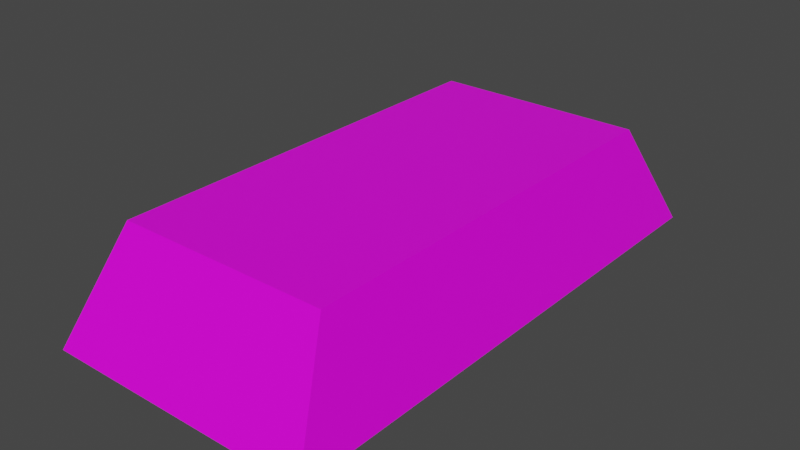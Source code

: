 # Source: altar.blend  (saved by Blender 3.1.7; exported with 4.5.12 LTS)
import bpy
from mathutils import Matrix  # noqa: F401  (used for matrix-valued properties, if any)

bpy.ops.wm.read_factory_settings(use_empty=True)
scene = bpy.context.scene
scene.name = 'Scene'

# ---- collections
col_collection = bpy.data.collections.new('Collection'); scene.collection.children.link(col_collection)

# ---- images (referenced by path relative to the original .blend; pixels are not part of the script)
import os
ASSET_DIR = os.environ.get("B2B_ASSET_DIR", "")  # directory of the original .blend (textures are referenced by path, not embedded)
HERE = os.path.dirname(os.path.abspath(__file__))  # packed textures are extracted next to this script under _unpacked/

def load_image(name, relpath, width, height, colorspace="sRGB"):
    """Load a texture the original file referenced (path relative to the .blend, or extracted next to this script)."""
    p = next((c for c in (os.path.join(HERE, relpath), os.path.join(ASSET_DIR, relpath)) if relpath and os.path.exists(c)), "")
    if p:
        img = bpy.data.images.load(p, check_existing=True)
        img.name = name
    else:  # same state as the original file: an image datablock whose file is absent (Cycles renders it pink)
        img = bpy.data.images.new(name, width, height)
        img.source = "FILE"
        img.filepath = "//" + (relpath or name)
    img.colorspace_settings.name = colorspace
    return img
img_tempeltexture_png = load_image('tempeltexture.png', 'tempeltexture.png', 1024, 1024, 'sRGB')

# ---- materials (node trees are filled in below, after node groups)
mat_material = bpy.data.materials.new('Material')
mat_material.alpha_threshold = 0.0
mat_material.use_transparent_shadow = False
mat_material.line_color = (0.0, 0.0, 0.0, 1.0)

# ---- material node trees
mat_material.use_nodes = True; mat_material.node_tree.nodes.clear()
_N = mat_material.node_tree.nodes; _L = mat_material.node_tree.links
n0 = _N.new('ShaderNodeOutputMaterial'); n0.name = 'Material Output'; n0.location = (300, 300)
n1 = _N.new('ShaderNodeBsdfPrincipled'); n1.name = 'Principled BSDF'; n1.location = (10, 300)
n1.distribution = 'GGX'
n1.subsurface_method = 'RANDOM_WALK_SKIN'
n1.inputs[2].default_value = 0.4
n1.inputs[3].default_value = 1.45
n1.inputs[27].default_value = (0.0, 0.0, 0.0, 1.0)
n1.inputs[28].default_value = 1.0
n2 = _N.new('ShaderNodeTexImage'); n2.name = 'Image Texture'; n2.location = (-280, 260)
n2.image = img_tempeltexture_png
_L.new(n1.outputs[0], n0.inputs[0])
_L.new(n2.outputs[0], n1.inputs[0])
n0.is_active_output = True

# ---- world
world_world = bpy.data.worlds.new('World'); scene.world = world_world
world_world.use_nodes = True; world_world.node_tree.nodes.clear()
_N = world_world.node_tree.nodes; _L = world_world.node_tree.links
n0 = _N.new('ShaderNodeOutputWorld'); n0.name = 'World Output'; n0.location = (300, 300)
n1 = _N.new('ShaderNodeBackground'); n1.name = 'Background'; n1.location = (10, 300)
n1.inputs[0].default_value = (0.05088, 0.05088, 0.05088, 1.0)
_L.new(n1.outputs[0], n0.inputs[0])
n0.is_active_output = True
world_world.color = (0.05088, 0.05088, 0.05088)
world_world.use_sun_shadow = False
world_world.sun_shadow_jitter_overblur = 0.0

# ---- meshes
me_cube = bpy.data.meshes.new('Cube')
me_cube.from_pydata([(1.0, 1.0, 1.0), (1.271, 1.271, 0.0), (1.0, -1.0, 1.0), (1.271, -1.271, 0.0), (-1.0, 1.0, 1.0), (-1.271, 1.271, 0.0), (-1.0, -1.0, 1.0), (-1.271, -1.271, 0.0)], [], [(0, 4, 6, 2), (3, 2, 6, 7), (7, 6, 4, 5), (5, 1, 3, 7), (1, 0, 2, 3), (5, 4, 0, 1)])
_uv = me_cube.uv_layers.new(name='UVMap')
_uv.uv.foreach_set('vector', [0.5978, 0.5661, 0.6507, 0.5661, 0.6507, 0.619, 0.5978, 0.619, 0.6061, 0.5616, 0.6445, 0.5616, 0.6445, 0.6, 0.6061, 0.6, 0.6138, 0.4051, 0.6367, 0.4051, 0.6367, 0.4711, 0.6138, 0.4711, 0.6035, 0.534, 0.6419, 0.534, 0.6419, 0.5724, 0.6035, 0.5724, 0.6138, 0.5371, 0.6367, 0.5371, 0.6367, 0.603, 0.6138, 0.603, 0.6061, 0.4849, 0.6445, 0.4849, 0.6445, 0.5233, 0.6061, 0.5233])
me_cube.materials.append(mat_material)
me_cube.use_remesh_preserve_volume = False
me_cube.use_remesh_preserve_attributes = False
me_cube.use_mirror_vertex_groups = False
me_cube.update()

# ---- objects
ob_altar = bpy.data.objects.new('altar', me_cube)

# ---- transforms, parenting, visibility, modifiers, constraints
ob_altar.location = (0.0, 0.0, 0.0)
ob_altar.scale = (1.0, 2.0, 1.0)
ob_altar.lock_rotations_4d = False
ob_altar.empty_display_type = 'ARROWS'
ob_altar.lineart.crease_threshold = 0.0

# ---- collection membership
col_collection.objects.link(ob_altar)

# ---- scene / render settings (as saved in the file)
scene.frame_start = 1; scene.frame_end = 250; scene.frame_set(1)
scene.render.engine = 'BLENDER_EEVEE_NEXT'
scene.cycles.sampling_pattern = 'TABULATED_SOBOL'
scene.cycles.use_light_tree = False
scene.view_settings.view_transform = 'Filmic'
bpy.context.view_layer.update()

# ---- added for rendering (the .blend has no active camera and no usable light): camera, sun
cam_auto = bpy.data.cameras.new('AutoCamera')
cam_auto.lens = 50.0
cam_auto.sensor_width = 36.0
cam_auto.clip_end = 1000.0
ob_auto_camera = bpy.data.objects.new('AutoCamera', cam_auto)
scene.collection.objects.link(ob_auto_camera)
ob_auto_camera.location = (5.33923, -6.40708, 4.77139)
ob_auto_camera.rotation_euler = (1.09748, -7.21219e-08, 0.694738)
scene.camera = ob_auto_camera
light_auto_sun = bpy.data.lights.new('AutoSun', 'SUN')
light_auto_sun.energy = 3.0
light_auto_sun.angle = 0.0523599
ob_auto_sun = bpy.data.objects.new('AutoSun', light_auto_sun)
scene.collection.objects.link(ob_auto_sun)
ob_auto_sun.rotation_euler = (0.872665, 0.174533, 0.523599)
bpy.context.view_layer.update()
